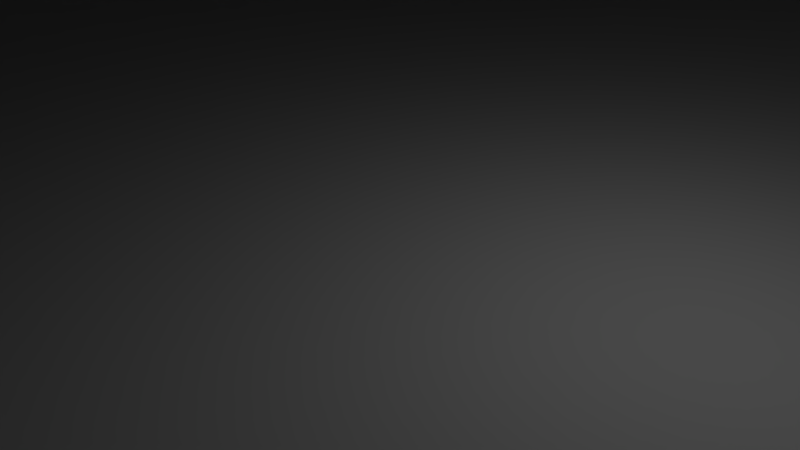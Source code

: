 # Source: z_up.blend  (saved by Blender 2.72.0; exported with 4.5.12 LTS)
import bpy
from mathutils import Matrix  # noqa: F401  (used for matrix-valued properties, if any)

bpy.ops.wm.read_factory_settings(use_empty=True)
scene = bpy.context.scene
scene.name = 'Scene'

# ---- collections
col_collection_1 = bpy.data.collections.new('Collection 1'); scene.collection.children.link(col_collection_1)

# ---- materials (node trees are filled in below, after node groups)
mat_material = bpy.data.materials.new('Material')
mat_material.alpha_threshold = 0.0
mat_material.use_transparent_shadow = False
mat_material.roughness = 0.5
mat_material.line_color = (0.0, 0.0, 0.0, 1.0)

# ---- material node trees

# ---- world
world_world = bpy.data.worlds.new('World'); scene.world = world_world
world_world.color = (0.05088, 0.05088, 0.05088)
world_world.use_sun_shadow = False
world_world.sun_shadow_jitter_overblur = 0.0
world_world.cycles.sampling_method = 'MANUAL'
world_world.cycles.sample_map_resolution = 256

# ---- cameras
cam_camera = bpy.data.cameras.new('Camera')
cam_camera.clip_end = 100.0
cam_camera.lens = 35.0
cam_camera.sensor_width = 32.0
cam_camera.sensor_height = 18.0
cam_camera.ortho_scale = 7.314
cam_camera.dof.focus_distance = 0.0
cam_camera.dof.aperture_fstop = 128.0

# ---- lights
light_lamp = bpy.data.lights.new('Lamp', 'POINT')
light_lamp.transmission_factor = 0.0
light_lamp.cutoff_distance = 30.0
light_lamp.energy = 100.0
light_lamp.shadow_buffer_clip_start = 1.001
light_lamp.shadow_soft_size = 0.1
light_lamp.shadow_maximum_resolution = 0.006
light_lamp.use_absolute_resolution = True
light_lamp.cycles.use_multiple_importance_sampling = False

# ---- meshes
me_cube_001 = bpy.data.meshes.new('Cube.001')
me_cube_001.from_pydata([(1.0, 1.0, -1.0), (1.0, -1.0, -1.0), (-1.0, -1.0, -1.0), (-1.0, 1.0, -1.0), (1.0, 1.0, 1.0), (1.0, -1.0, 1.0), (-1.0, -1.0, 1.0), (-1.0, 1.0, 1.0), (1.0, 1.0, 3.124), (1.0, -1.0, 3.124), (-1.0, -1.0, 3.124), (-1.0, 1.0, 3.124)], [], [(0, 1, 2, 3), (7, 6, 10, 11), (0, 4, 5, 1), (1, 5, 6, 2), (2, 6, 7, 3), (4, 0, 3, 7), (8, 11, 10, 9), (6, 5, 9, 10), (4, 7, 11, 8), (5, 4, 8, 9)])
me_cube_001.materials.append(mat_material)
me_cube_001.use_remesh_preserve_volume = False
me_cube_001.use_remesh_preserve_attributes = False
me_cube_001.use_mirror_vertex_groups = False
me_cube_001.update()
arm_armature = bpy.data.armatures.new('Armature')  # bones are not reproduced

# ---- objects
ob_armature = bpy.data.objects.new('Armature', arm_armature)
ob_cube = bpy.data.objects.new('Cube', me_cube_001)
ob_lamp = bpy.data.objects.new('Lamp', light_lamp)
ob_camera = bpy.data.objects.new('Camera', cam_camera)

# ---- transforms, parenting, visibility, modifiers, constraints
ob_armature.location = (0.0, 0.0, 0.0)
ob_armature.scale = (30.38, 30.38, 30.38)
ob_armature.show_in_front = True
ob_armature.lineart.crease_threshold = 0.0
ob_cube.parent = ob_armature
ob_cube.matrix_parent_inverse = Matrix(((0.03291, 0.0, 0.0, 0.0), (0.0, 0.03291, 0.0, 0.0), (0.0, 0.0, 0.03291, 0.0), (0.0, 0.0, 0.0, 1.0)))
ob_cube.location = (0.0, 0.0, 22.07)
ob_cube.scale = (21.92, 21.92, 21.92)
ob_cube.lock_rotations_4d = False
ob_cube.empty_display_type = 'ARROWS'
ob_cube.lineart.crease_threshold = 0.0
_vg = ob_cube.vertex_groups.new(name='Bone')
_vg.add([0, 1, 2, 3, 4, 5, 6, 7, 8, 9, 10, 11], 1.0, 'REPLACE')
_m = ob_cube.modifiers.new('Armature', 'ARMATURE')
_m.object = ob_armature
ob_lamp.location = (4.076, 1.005, 5.904)
ob_lamp.rotation_euler = (0.6503, 0.05522, 1.866)
ob_lamp.lock_rotations_4d = False
ob_lamp.empty_display_type = 'ARROWS'
ob_lamp.color = (0.0, 0.0, 0.0, 0.0)
ob_lamp.lineart.crease_threshold = 0.0
ob_camera.location = (7.481, -6.508, 5.344)
ob_camera.rotation_euler = (1.109, 0.01082, 0.8149)
ob_camera.lock_rotations_4d = False
ob_camera.empty_display_type = 'ARROWS'
ob_camera.color = (0.0, 0.0, 0.0, 0.0)
ob_camera.display_type = 'WIRE'
ob_camera.lineart.crease_threshold = 0.0

# ---- collection membership
col_collection_1.objects.link(ob_armature)
col_collection_1.objects.link(ob_cube)
col_collection_1.objects.link(ob_lamp)
col_collection_1.objects.link(ob_camera)

# ---- scene / render settings (as saved in the file)
scene.camera = ob_camera
scene.frame_start = 1; scene.frame_end = 100; scene.frame_set(1)
scene.render.engine = 'BLENDER_EEVEE_NEXT'
scene.render.resolution_percentage = 50
scene.render.dither_intensity = 0.0
scene.cycles.use_denoising = False
scene.cycles.samples = 10
scene.cycles.sampling_pattern = 'TABULATED_SOBOL'
scene.cycles.light_sampling_threshold = 0.0
scene.cycles.use_adaptive_sampling = False
scene.cycles.use_light_tree = False
scene.cycles.blur_glossy = 0.0
scene.cycles.pixel_filter_type = 'GAUSSIAN'
scene.cycles.sample_clamp_indirect = 0.0
scene.view_settings.view_transform = 'Standard'
bpy.context.view_layer.update()
